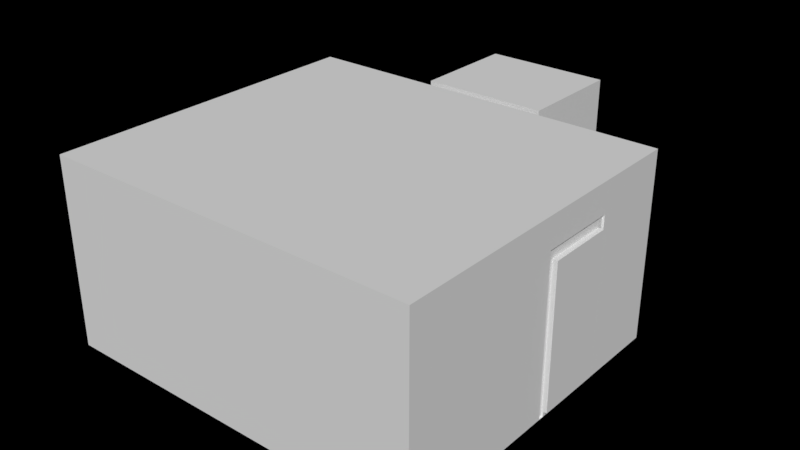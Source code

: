 # Source: room.blend  (saved by Blender 2.77.0; exported with 4.5.12 LTS)
import bpy
from mathutils import Matrix  # noqa: F401  (used for matrix-valued properties, if any)

bpy.ops.wm.read_factory_settings(use_empty=True)
scene = bpy.context.scene
scene.name = 'Scene'

# ---- collections
col_collection_1 = bpy.data.collections.new('Collection 1'); scene.collection.children.link(col_collection_1)

# ---- world
world_world = bpy.data.worlds.new('World'); scene.world = world_world
world_world.color = (0.0, -0.0, 0.0)
world_world.use_sun_shadow = False
world_world.sun_shadow_jitter_overblur = 0.0
world_world.cycles.sampling_method = 'MANUAL'

# ---- meshes
me_plane = bpy.data.meshes.new('Plane')
me_plane.from_pydata([(-3.168, -0.792, 0.0), (3.168, -0.792, 0.0), (-3.168, 4.752, 0.0), (3.168, 4.752, 0.0), (-0.792, -0.792, 0.0), (0.792, -0.792, 0.0), (0.792, 4.752, 0.0), (-0.792, 4.752, 0.0), (1.056, 6.732, 0.0), (-1.056, 6.732, 0.0), (1.056, 4.91, 0.0), (-1.056, 4.91, 0.0), (-0.4752, -0.792, 0.0), (-0.5702, 4.752, 0.0), (-0.4752, 6.732, 0.0), (-0.5702, 4.91, 0.0), (0.4752, -0.792, 0.0), (0.5702, 4.752, 0.0), (0.4752, 6.732, 0.0), (0.5702, 4.91, 0.0), (3.168, -0.792, 3.168), (3.168, 4.752, 3.168), (-0.792, -0.792, 3.168), (0.792, -0.792, 3.168), (0.792, 4.752, 3.168), (-0.792, 4.752, 3.168), (1.056, 6.732, 3.168), (-1.056, 6.732, 3.168), (1.056, 4.91, 3.168), (-1.056, 4.91, 3.168), (-0.4752, -0.792, 3.168), (-0.5702, 4.752, 3.168), (-0.4752, 6.732, 3.168), (-0.5702, 4.91, 3.168), (0.4752, -0.792, 3.168), (0.5702, 4.752, 3.168), (0.4752, 6.732, 3.168), (0.5702, 4.91, 3.168), (-3.168, 1.901, 3.168), (-3.168, -0.792, 0.9504), (-3.168, -0.792, 2.218), (-3.168, 4.752, 2.218), (-3.168, 2.851, 3.168), (-3.168, 1.901, 0.0), (-3.168, 1.267, 0.0), (-3.168, 0.3168, 0.0), (-3.168, -0.792, 3.168), (-3.168, 2.851, 0.0), (-3.168, 4.752, 3.168), (-3.168, 0.3168, 3.168), (-3.168, 1.267, 3.168), (-3.168, 1.901, 2.218), (-3.168, 4.752, 0.9504), (-3.168, 1.901, 0.9504), (-3.168, 1.267, 0.9504), (-3.168, 1.267, 2.218), (-3.168, 0.3168, 0.9504), (-3.168, 0.3168, 2.218), (-3.168, -0.792, 0.8078), (-3.168, 2.851, 0.8078), (-3.168, 1.267, 0.8078), (-3.168, 1.901, 0.8078), (-3.168, 0.3168, 0.8078), (-3.12, 2.851, 0.9346), (-3.12, 1.901, 0.9346), (-3.105, 2.851, 0.8123), (-3.105, 1.267, 0.8123), (-3.12, 1.267, 0.9346), (-3.105, 1.901, 0.8123), (-3.12, 0.3168, 0.9346), (-3.105, 0.3168, 0.8123), (-3.152, 1.267, 0.9504), (-3.112, 1.267, 0.8078), (-3.152, 0.3168, 0.9504), (-3.168, 4.752, 0.8078), (-0.6653, 4.752, 0.0792), (-0.5544, -0.792, 0.0792), (-0.5544, -0.792, 2.534), (-3.105, 2.851, 0.9029), (-3.105, 1.267, 0.9029), (-3.105, 1.901, 0.9029), (-3.105, 0.3168, 0.9029), (-3.112, 0.3168, 0.8078), (-0.6653, 4.752, 2.484), (-3.112, 1.901, 0.8078), (-3.152, 1.901, 0.9504), (-0.5544, -0.792, 3.168), (-3.152, 2.851, 0.9504), (-3.112, 2.851, 0.8078), (-0.6653, 4.752, 3.168), (0.4752, 6.732, 2.484), (1.056, 6.732, 2.484), (3.168, -0.792, 2.534), (0.792, -0.792, 2.534), (-0.4752, 6.732, 2.484), (1.056, 4.91, 2.484), (0.5702, 4.91, 2.484), (3.168, 4.752, 2.484), (-1.056, 6.732, 2.484), (0.5702, 4.752, 2.484), (-0.792, 4.752, 2.484), (-0.5702, 4.752, 2.484), (-0.5702, 4.91, 2.484), (-0.792, -0.792, 2.534), (-1.056, 4.91, 2.484), (0.4752, -0.792, 2.534), (0.792, 4.752, 2.484), (-0.4752, -0.792, 2.534), (0.5702, 4.752, 0.0792), (-0.5702, 4.752, 0.0792), (0.5702, 4.91, 0.0792), (-0.5702, 4.91, 0.0792), (-3.168, 4.752, 0.0792), (-0.5544, -0.792, 0.0), (-3.168, 2.851, 0.0792), (-3.168, 1.267, 0.0792), (-3.168, 1.901, 0.0792), (-3.168, 0.3168, 0.0792), (0.4752, 6.732, 0.0792), (-0.4752, 6.732, 0.0792), (1.056, 4.91, 0.0792), (-1.056, 6.732, 0.0792), (-1.056, 4.91, 0.0792), (1.056, 6.732, 0.0792), (3.168, -0.792, 0.0792), (3.168, 4.752, 0.0792), (-0.792, -0.792, 0.0792), (0.792, 4.752, 0.0792), (0.792, -0.792, 0.0792), (0.4752, -0.792, 0.0792), (-0.4752, -0.792, 0.0792), (-1.584, -0.792, 0.0), (-0.6653, 4.752, 0.0), (-3.168, -0.792, 0.0792), (-0.792, 4.752, 0.0792), (0.5544, -0.792, 0.0), (0.6653, 4.752, 0.0), (0.5544, -0.792, 3.168), (0.6653, 4.752, 3.168), (0.6653, 4.752, 2.484), (0.5544, -0.792, 2.534), (0.5544, -0.792, 0.0792), (0.6653, 4.752, 0.0792), (0.792, -0.792, 2.693), (0.5702, 4.752, 2.655), (-0.792, 4.752, 2.655), (0.4752, -0.792, 2.693), (-0.4752, -0.792, 2.693), (-0.5544, -0.792, 2.693), (-0.6653, 4.752, 2.655), (3.168, -0.792, 2.693), (3.168, 4.752, 2.655), (-0.5702, 4.752, 2.655), (-0.792, -0.792, 2.693), (0.792, 4.752, 2.655), (0.6653, 4.752, 2.655), (0.5544, -0.792, 2.693), (0.6653, 4.721, 0.0), (0.5702, 4.721, 0.0), (-0.6653, 4.721, 0.0792), (-0.6653, 4.721, 2.484), (-0.6653, 4.721, 0.0), (-0.5702, 4.721, 0.0792), (-0.5702, 4.721, 2.655), (-0.5702, 4.721, 2.484), (0.6653, 4.721, 2.484), (0.5702, 4.721, 2.484), (0.5702, 4.721, 0.0792), (-0.5702, 4.721, 0.0), (0.6653, 4.721, 0.0792), (0.5702, 4.721, 2.655), (-0.6653, 4.721, 2.655), (0.6653, 4.721, 2.655), (-3.168, -0.792, 0.8791), (-3.168, 4.752, 0.8791), (-3.11, 2.851, 0.9202), (-3.11, 1.267, 0.9202), (-3.11, 1.901, 0.9202), (-3.11, 0.3168, 0.9202), (-3.144, 0.3168, 0.8791), (-3.144, 2.851, 0.8791), (-3.168, 1.901, 0.8791), (-3.168, 0.3168, 0.8791), (-3.168, 1.267, 0.8791), (-3.168, 2.851, 0.8791), (-3.144, 1.267, 0.8791), (-3.144, 1.901, 0.8791), (-3.134, 1.267, 0.9445), (-3.134, 0.3168, 0.9445), (-3.109, 0.3168, 0.8901), (-3.109, 1.267, 0.8901), (-3.128, 0.3168, 0.8989), (-3.128, 1.267, 0.8989), (-3.134, 2.851, 0.9445), (-3.109, 2.851, 0.8901), (-3.134, 1.901, 0.9445), (-3.109, 1.901, 0.8901), (-3.128, 1.901, 0.8989), (-3.128, 2.851, 0.8989), (-3.427, 0.3553, 0.9889), (-3.427, 1.229, 0.9889), (-3.427, 1.229, 2.179), (-3.427, 0.3553, 2.179), (-3.408, 0.8552, 0.9731), (-3.408, 0.7285, 0.9731), (-3.408, 0.8552, 2.197), (-3.408, 0.7285, 2.197), (-3.245, 0.7467, 0.9731), (-3.26, 0.7285, 0.9731), (-3.26, 0.8552, 0.9731), (-3.245, 0.837, 0.9731), (-3.245, 0.837, 2.197), (-3.26, 0.8552, 2.197), (-3.26, 0.7285, 2.197), (-3.245, 0.7467, 2.197), (-3.231, 0.3553, 0.9889), (-3.221, 0.3525, 0.9861), (-3.221, 1.232, 0.9861), (-3.231, 1.229, 0.9889), (-3.231, 1.229, 2.179), (-3.221, 1.232, 2.182), (-3.221, 0.3525, 2.182), (-3.231, 0.3553, 2.179), (-3.427, 1.939, 0.9889), (-3.427, 2.813, 0.9889), (-3.427, 2.813, 2.179), (-3.427, 1.939, 2.179), (-3.408, 2.439, 0.9731), (-3.408, 2.312, 0.9731), (-3.408, 2.439, 2.197), (-3.408, 2.312, 2.197), (-3.245, 2.331, 0.9731), (-3.26, 2.312, 0.9731), (-3.26, 2.439, 0.9731), (-3.245, 2.421, 0.9731), (-3.245, 2.421, 2.197), (-3.26, 2.439, 2.197), (-3.26, 2.312, 2.197), (-3.245, 2.331, 2.197), (-3.231, 1.939, 0.9889), (-3.231, 2.813, 0.9889), (-3.231, 2.813, 2.179), (-3.221, 2.816, 2.182), (-3.221, 1.936, 2.182), (-3.231, 1.939, 2.179), (0.4752, 0.4741, 0.0), (-0.4752, 0.4217, 0.0), (-0.5544, 0.4173, 0.0), (0.5544, 0.4785, 0.0), (0.792, 0.4916, 0.0), (3.168, 1.915, 0.0), (-0.792, 0.4042, 0.0), (0.4752, 1.425, 0.0), (-0.4752, 1.373, 0.0), (-0.5544, 1.368, 0.0), (0.5544, 1.43, 0.0), (0.792, 1.443, 0.0), (3.168, 2.137, 0.0), (-0.792, 1.355, 0.0), (0.4752, 2.104, 0.0), (-0.4752, 2.036, 0.0), (-0.5544, 2.03, 0.0), (0.5544, 2.109, 0.0), (0.792, 2.126, 0.0), (3.168, 3.278, 0.0), (-0.792, 2.014, 0.0), (0.4752, 2.972, 0.0), (-0.4752, 2.932, 0.0), (-0.5544, 2.929, 0.0), (0.5544, 2.976, 0.0), (0.792, 2.986, 0.0), (3.168, 3.499, 0.0), (-0.792, 2.918, 0.0), (3.168, 1.915, 3.168), (3.168, 3.499, 3.168), (3.168, 3.278, 3.168), (3.168, 2.137, 3.168), (3.168, 3.373, 0.0792), (3.168, 3.373, 2.484), (3.168, 3.373, 3.168), (3.225, 2.137, 2.484), (3.168, 2.137, 2.484), (3.168, 3.499, 2.484), (3.168, 3.278, 2.484), (3.225, 3.278, 2.484), (3.168, 1.915, 2.484), (3.168, 2.137, 0.0792), (3.168, 3.278, 0.0792), (3.225, 2.137, 0.0792), (3.225, 3.278, 0.0792), (3.168, 1.915, 0.0792), (3.168, 3.373, 0.0), (3.168, 3.499, 0.0792), (3.168, 2.042, 0.0), (3.168, 2.042, 3.168), (3.168, 2.042, 2.484), (3.168, 2.042, 0.0792), (3.168, 2.137, 2.655), (3.168, 3.499, 2.655), (3.168, 3.373, 2.655), (3.168, 3.278, 2.655), (3.168, 1.915, 2.655), (3.168, 2.042, 2.655), (3.137, 2.042, 0.0), (3.137, 2.137, 0.0), (3.137, 3.373, 0.0792), (3.137, 3.373, 2.484), (3.137, 3.373, 0.0), (3.137, 3.278, 0.0792), (3.137, 3.278, 2.655), (3.137, 3.278, 2.484), (3.137, 2.042, 2.484), (3.137, 2.137, 2.484), (3.137, 2.137, 0.0792), (3.137, 3.278, 0.0), (3.137, 2.042, 0.0792), (3.137, 2.137, 2.655), (3.137, 3.373, 2.655), (3.137, 2.042, 2.655), (-3.168, 2.851, 2.218), (-3.168, 2.851, 0.9504), (-3.126, 1.258, 0.96), (-3.129, 1.267, 0.9504), (-3.129, 1.267, 2.218), (-3.126, 1.258, 2.208), (-3.129, 0.3168, 0.9504), (-3.126, 0.3264, 0.96), (-3.126, 0.3264, 2.208), (-3.129, 0.3168, 2.218), (-3.172, 0.3525, 0.9861), (-3.16, 0.3488, 0.9824), (-3.16, 1.235, 0.9824), (-3.172, 1.232, 0.9861), (-3.172, 1.232, 2.182), (-3.16, 1.235, 2.186), (-3.16, 0.3488, 2.186), (-3.172, 0.3525, 2.182), (-3.221, 1.936, 0.9861), (-3.221, 2.816, 0.9861), (-3.126, 2.842, 0.96), (-3.129, 2.851, 0.9504), (-3.129, 2.851, 2.218), (-3.126, 2.842, 2.208), (-3.129, 1.901, 0.9504), (-3.126, 1.91, 0.96), (-3.126, 1.91, 2.208), (-3.129, 1.901, 2.218), (-3.172, 1.936, 0.9861), (-3.16, 1.933, 0.9824), (-3.16, 2.819, 0.9824), (-3.172, 2.816, 0.9861), (-3.172, 2.816, 2.182), (-3.16, 2.819, 2.186), (-3.16, 1.933, 2.186), (-3.172, 1.936, 2.182)], [], [(5, 1, 250, 249), (0, 131, 4, 251, 45), (135, 5, 249, 248), (19, 10, 8, 18), (11, 15, 14, 9), (113, 12, 246, 247), (19, 15, 111, 110), (15, 19, 18, 14), (12, 16, 245, 246), (90, 91, 26, 36), (150, 143, 23, 20), (94, 90, 36, 32), (95, 96, 37, 28), (248, 249, 256, 255), (98, 94, 32, 27), (33, 37, 96, 102), (2, 7, 134, 112), (96, 99, 101, 102), (91, 95, 28, 26), (4, 131, 133, 126), (104, 98, 27, 29), (156, 146, 34, 137), (102, 104, 29, 33), (154, 151, 21, 24), (146, 147, 30, 34), (148, 153, 22, 86), (149, 152, 31, 89), (155, 154, 24, 138), (319, 41, 48, 42), (57, 55, 50, 49), (84, 68, 80, 196), (184, 174, 52, 320), (320, 52, 41, 319), (241, 244, 226, 225), (192, 187, 67, 176), (51, 319, 42, 38), (54, 53, 51, 55), (183, 181, 53, 54), (55, 51, 38, 50), (342, 345, 353, 352), (244, 239, 223, 226), (39, 56, 57, 40), (173, 182, 56, 39), (40, 57, 49, 46), (133, 117, 62, 58), (115, 116, 61, 60), (116, 114, 59, 61), (114, 112, 74, 59), (117, 115, 60, 62), (178, 176, 67, 69), (177, 175, 63, 64), (82, 72, 66, 70), (82, 70, 81, 189), (84, 88, 65, 68), (187, 188, 69, 67), (198, 193, 63, 175), (193, 195, 64, 63), (54, 56, 73, 71), (4, 113, 247, 251), (62, 60, 72, 82), (183, 54, 71, 185), (147, 148, 86, 30), (182, 62, 82, 179), (88, 194, 78, 65), (191, 189, 81, 178), (68, 65, 78, 80), (70, 66, 79, 81), (145, 149, 89, 25), (134, 75, 83, 100), (72, 190, 79, 66), (130, 76, 77, 107), (197, 196, 80, 177), (181, 61, 84, 186), (12, 113, 76, 130), (320, 53, 85, 87), (184, 320, 87, 180), (61, 59, 88, 84), (7, 132, 75, 134), (142, 127, 106, 139), (139, 155, 172, 165), (76, 126, 103, 77), (129, 130, 107, 105), (127, 125, 97, 106), (111, 122, 104, 102), (141, 129, 105, 140), (122, 121, 98, 104), (123, 120, 95, 91), (121, 119, 94, 98), (245, 248, 255, 252), (120, 110, 96, 95), (119, 118, 90, 94), (124, 128, 93, 92), (118, 123, 91, 90), (144, 35, 31, 152), (109, 108, 110, 111), (13, 17, 108, 109), (112, 134, 100, 145, 25, 48, 41, 52, 174, 74), (45, 44, 115, 117), (47, 2, 112, 114), (43, 47, 114, 116), (44, 43, 116, 115), (0, 45, 117, 133), (18, 8, 123, 118), (14, 18, 118, 119), (10, 19, 110, 120), (9, 14, 119, 121), (8, 10, 120, 123), (11, 9, 121, 122), (15, 11, 122, 111), (1, 5, 128, 124), (247, 246, 253, 254), (135, 16, 129, 141), (6, 3, 125, 127), (16, 12, 130, 129), (113, 4, 126, 76), (136, 6, 127, 142), (101, 99, 166, 164), (126, 133, 46, 22, 153, 103), (46, 133, 58, 173, 39, 40), (133, 131, 0), (99, 108, 167, 166), (5, 135, 141, 128), (128, 141, 140, 93), (83, 75, 159, 160), (144, 155, 138, 35), (143, 156, 137, 23), (16, 135, 248, 245), (93, 140, 156, 143), (142, 139, 165, 169), (144, 152, 163, 170), (100, 83, 149, 145), (107, 77, 148, 147), (139, 106, 154, 155), (136, 142, 169, 157), (77, 103, 153, 148), (105, 107, 147, 146), (106, 97, 151, 154), (140, 105, 146, 156), (280, 281, 283, 284), (92, 93, 143, 150), (159, 162, 164, 160), (161, 168, 162, 159), (158, 157, 169, 167), (167, 169, 165, 166), (166, 165, 172, 170), (166, 170, 163, 164), (160, 164, 163, 171), (108, 17, 158, 167), (109, 101, 164, 162), (152, 149, 171, 163), (13, 109, 162, 168), (149, 83, 160, 171), (155, 144, 170, 172), (75, 132, 161, 159), (102, 101, 109, 111), (96, 110, 108, 99), (59, 184, 180, 88), (53, 181, 186, 85), (195, 197, 177, 64), (188, 191, 178, 69), (56, 182, 179, 73), (60, 183, 185, 72), (194, 198, 175, 78), (80, 78, 175, 177), (81, 79, 176, 178), (58, 62, 182, 173), (60, 61, 181, 183), (190, 192, 176, 79), (59, 74, 174, 184), (72, 185, 192, 190), (73, 179, 191, 188), (179, 82, 189, 191), (71, 73, 188, 187), (185, 71, 187, 192), (88, 180, 198, 194), (85, 186, 197, 195), (186, 84, 196, 197), (87, 85, 195, 193), (180, 87, 193, 198), (222, 215, 199, 202), (327, 326, 330, 335), (219, 222, 202, 201), (218, 219, 201, 200), (57, 56, 325, 328), (216, 221, 336, 329), (215, 218, 200, 199), (208, 213, 206, 204), (203, 205, 212, 209), (211, 210, 209, 212), (207, 214, 213, 208), (210, 211, 214, 207), (218, 215, 216, 217), (222, 219, 220, 221), (219, 218, 217, 220), (215, 222, 221, 216), (324, 327, 335, 334), (240, 241, 225, 224), (337, 243, 354, 347), (51, 53, 343, 346), (239, 240, 224, 223), (232, 237, 230, 228), (227, 229, 236, 233), (235, 234, 233, 236), (231, 238, 237, 232), (234, 235, 238, 231), (240, 239, 337, 338), (244, 241, 242, 243), (241, 240, 338, 242), (239, 244, 243, 337), (345, 344, 348, 353), (251, 247, 254, 258), (249, 250, 257, 256), (45, 251, 258, 44), (246, 245, 252, 253), (254, 253, 260, 261), (255, 256, 263, 262), (44, 258, 265, 43), (252, 255, 262, 259), (256, 257, 264, 263), (258, 254, 261, 265), (253, 252, 259, 260), (261, 260, 267, 268), (263, 264, 271, 270), (262, 263, 270, 269), (265, 261, 268, 272), (43, 265, 272, 47), (260, 259, 266, 267), (259, 262, 269, 266), (272, 268, 132, 7), (268, 267, 13, 132), (47, 272, 7, 2), (270, 271, 3, 6), (267, 266, 17, 13), (269, 270, 6, 136), (266, 269, 136, 17), (299, 300, 275, 279), (302, 301, 273, 294), (298, 299, 279, 274), (292, 277, 278, 282), (271, 291, 277, 292), (296, 290, 285, 295), (295, 302, 318, 311), (297, 276, 275, 300), (287, 286, 288, 289), (264, 257, 286, 287), (293, 250, 290, 296), (283, 281, 312, 310), (281, 286, 313, 312), (278, 277, 305, 306), (297, 302, 294, 276), (296, 295, 311, 315), (297, 300, 309, 316), (282, 278, 299, 298), (295, 285, 301, 302), (293, 296, 315, 303), (305, 308, 310, 306), (307, 314, 308, 305), (304, 303, 315, 313), (313, 315, 311, 312), (312, 311, 318, 316), (312, 316, 309, 310), (306, 310, 309, 317), (286, 257, 304, 313), (287, 283, 310, 308), (300, 299, 317, 309), (264, 287, 308, 314), (299, 278, 306, 317), (302, 297, 316, 318), (277, 291, 307, 305), (284, 283, 287, 289), (280, 288, 286, 281), (1, 124, 290, 250), (124, 92, 285, 290), (92, 150, 301, 285), (150, 20, 273, 301), (271, 292, 125, 3), (97, 125, 292, 282), (151, 97, 282, 298), (21, 151, 298, 274), (284, 289, 288, 280), (55, 57, 328, 323), (56, 54, 322, 325), (54, 55, 323, 322), (319, 51, 346, 341), (220, 217, 332, 333), (326, 321, 331, 330), (321, 324, 334, 331), (322, 323, 324, 321), (326, 327, 328, 325), (321, 326, 325, 322), (323, 328, 327, 324), (221, 220, 333, 336), (330, 331, 332, 329), (334, 335, 336, 333), (331, 334, 333, 332), (335, 330, 329, 336), (217, 216, 329, 332), (53, 320, 340, 343), (320, 319, 341, 340), (242, 338, 350, 351), (344, 339, 349, 348), (339, 342, 352, 349), (340, 341, 342, 339), (344, 345, 346, 343), (339, 344, 343, 340), (341, 346, 345, 342), (243, 242, 351, 354), (348, 349, 350, 347), (352, 353, 354, 351), (349, 352, 351, 350), (353, 348, 347, 354), (338, 337, 347, 350), (23, 137, 34, 30, 86, 22, 46, 49, 50, 38, 42, 48, 25, 89, 31, 35, 138, 24, 21, 274, 279, 275, 276, 294, 273, 20), (27, 32, 36, 26, 28, 37, 33, 29)])
me_plane.use_remesh_preserve_volume = False
me_plane.use_remesh_preserve_attributes = False
me_plane.use_mirror_vertex_groups = False
me_plane.update()

# ---- objects
ob_plane = bpy.data.objects.new('Plane', me_plane)

# ---- transforms, parenting, visibility, modifiers, constraints
ob_plane.location = (0.0, 0.0, 0.0)
ob_plane.lineart.crease_threshold = 0.0

# ---- collection membership
col_collection_1.objects.link(ob_plane)

# ---- scene / render settings (as saved in the file)
scene.frame_start = 1; scene.frame_end = 250; scene.frame_set(38)
scene.render.engine = 'CYCLES'
scene.render.image_settings.color_mode = 'RGB'
scene.render.image_settings.compression = 90
scene.render.resolution_percentage = 25
scene.render.pixel_aspect_x = 100.0
scene.render.pixel_aspect_y = 100.0
scene.render.dither_intensity = 0.0
scene.render.bake_margin = 2
scene.render.bake_bias = 0.0
scene.cycles.use_denoising = False
scene.cycles.samples = 500
scene.cycles.sampling_pattern = 'TABULATED_SOBOL'
scene.cycles.light_sampling_threshold = 0.0
scene.cycles.use_adaptive_sampling = False
scene.cycles.use_light_tree = False
scene.cycles.blur_glossy = 0.0
scene.cycles.sample_clamp_indirect = 0.0
scene.view_settings.view_transform = 'Standard'
bpy.context.view_layer.update()

# ---- added for rendering (the .blend has no active camera and no usable light): camera, sun
cam_auto = bpy.data.cameras.new('AutoCamera')
cam_auto.lens = 50.0
cam_auto.sensor_width = 36.0
cam_auto.clip_end = 1000.0
ob_auto_camera = bpy.data.objects.new('AutoCamera', cam_auto)
scene.collection.objects.link(ob_auto_camera)
ob_auto_camera.location = (9.64196, -8.72193, 9.37862)
ob_auto_camera.rotation_euler = (1.09748, -7.21219e-08, 0.694738)
scene.camera = ob_auto_camera
light_auto_sun = bpy.data.lights.new('AutoSun', 'SUN')
light_auto_sun.energy = 3.0
light_auto_sun.angle = 0.0523599
ob_auto_sun = bpy.data.objects.new('AutoSun', light_auto_sun)
scene.collection.objects.link(ob_auto_sun)
ob_auto_sun.rotation_euler = (0.872665, 0.174533, 0.523599)
bpy.context.view_layer.update()
